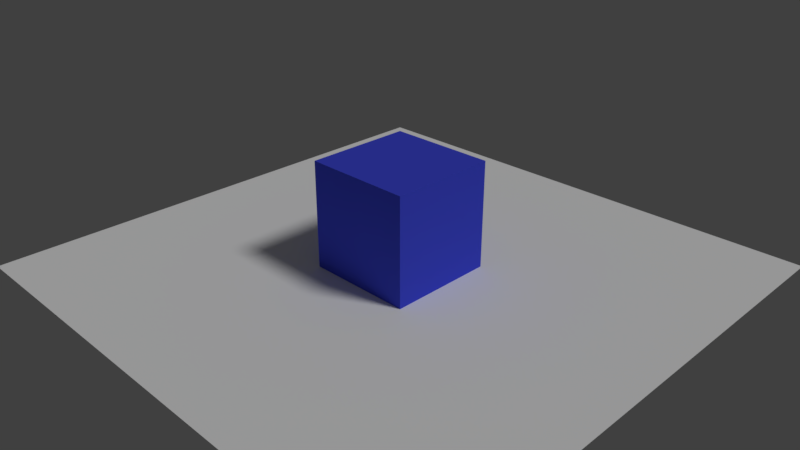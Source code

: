 # Source: logic_object_rotate.blend  (saved by Blender 2.93.20; exported with 4.5.12 LTS)
import bpy
from mathutils import Matrix  # noqa: F401  (used for matrix-valued properties, if any)

bpy.ops.wm.read_factory_settings(use_empty=True)
scene = bpy.context.scene
scene.name = 'Scene'

# ---- collections
col_collection_1 = bpy.data.collections.new('Collection 1'); scene.collection.children.link(col_collection_1)

# ---- materials (node trees are filled in below, after node groups)
mat_plane = bpy.data.materials.new('Plane')
mat_plane.alpha_threshold = 0.0
mat_plane.use_transparent_shadow = False
mat_plane.roughness = 0.5
mat_cube = bpy.data.materials.new('Cube')
mat_cube.alpha_threshold = 0.0
mat_cube.use_transparent_shadow = False
mat_cube.roughness = 0.5
mat_cube.line_color = (0.0, 0.0, 0.0, 1.0)

# ---- material node trees
mat_plane.use_nodes = True; mat_plane.node_tree.nodes.clear()
_N = mat_plane.node_tree.nodes; _L = mat_plane.node_tree.links
n0 = _N.new('ShaderNodeOutputMaterial'); n0.name = 'Material Output'; n0.location = (300, 300)
n1 = _N.new('ShaderNodeBsdfDiffuse'); n1.name = 'Diffuse BSDF'; n1.location = (19, 306)
n1.inputs[0].default_value = (1.0, 1.0, 1.0, 1.0)
_L.new(n1.outputs[0], n0.inputs[0])
n0.is_active_output = True
mat_cube.use_nodes = True; mat_cube.node_tree.nodes.clear()
_N = mat_cube.node_tree.nodes; _L = mat_cube.node_tree.links
n0 = _N.new('ShaderNodeOutputMaterial'); n0.name = 'Material Output'; n0.location = (300, 300)
n1 = _N.new('ShaderNodeBsdfDiffuse'); n1.name = 'Diffuse BSDF'; n1.location = (7, 298)
n1.inputs[0].default_value = (0.06354, 0.08426, 0.8002, 1.0)
_L.new(n1.outputs[0], n0.inputs[0])
n0.is_active_output = True

# ---- world
world_world = bpy.data.worlds.new('World'); scene.world = world_world
world_world.color = (0.05088, 0.05088, 0.05088)
world_world.use_sun_shadow = False
world_world.sun_shadow_jitter_overblur = 0.0
world_world.cycles.sampling_method = 'MANUAL'

# ---- cameras
cam_camera = bpy.data.cameras.new('Camera')
cam_camera.clip_end = 100.0
cam_camera.lens = 35.0
cam_camera.sensor_width = 32.0
cam_camera.sensor_height = 18.0
cam_camera.ortho_scale = 7.314
cam_camera.dof.focus_distance = 0.0
cam_camera.dof.aperture_fstop = 128.0

# ---- lights
light_lamp = bpy.data.lights.new('Lamp', 'SUN')
light_lamp.transmission_factor = 0.0
light_lamp.cutoff_distance = 30.0
light_lamp.angle = 0.1993
light_lamp.energy = 1.0
light_lamp.shadow_buffer_clip_start = 1.001
light_lamp.shadow_soft_size = 0.1
light_lamp.shadow_cascade_max_distance = 1000.0

# ---- meshes
me_plane = bpy.data.meshes.new('Plane')
me_plane.from_pydata([(-5.0, -5.0, 0.0), (5.0, -5.0, 0.0), (-5.0, 5.0, 0.0), (5.0, 5.0, 0.0)], [], [(0, 1, 3, 2)])
me_plane.materials.append(mat_plane)
me_plane.use_remesh_preserve_volume = False
me_plane.use_remesh_preserve_attributes = False
me_plane.use_mirror_vertex_groups = False
me_plane.update()
me_cube = bpy.data.meshes.new('Cube')
me_cube.from_pydata([(1.0, 1.0, -1.0), (1.0, -1.0, -1.0), (-1.0, -1.0, -1.0), (-1.0, 1.0, -1.0), (1.0, 1.0, 1.0), (1.0, -1.0, 1.0), (-1.0, -1.0, 1.0), (-1.0, 1.0, 1.0)], [], [(0, 1, 2, 3), (4, 7, 6, 5), (0, 4, 5, 1), (1, 5, 6, 2), (2, 6, 7, 3), (4, 0, 3, 7)])
me_cube.materials.append(mat_cube)
me_cube.use_remesh_preserve_volume = False
me_cube.use_remesh_preserve_attributes = False
me_cube.use_mirror_vertex_groups = False
me_cube.update()

# ---- objects
ob_plane = bpy.data.objects.new('Plane', me_plane)
ob_cube = bpy.data.objects.new('Cube', me_cube)
ob_lamp = bpy.data.objects.new('Lamp', light_lamp)
ob_camera = bpy.data.objects.new('Camera', cam_camera)

# ---- transforms, parenting, visibility, modifiers, constraints
ob_plane.location = (0.0, 0.0, 0.0)
ob_plane.lineart.crease_threshold = 0.0
ob_cube.location = (0.0, 0.0, 1.0)
ob_cube.lock_rotations_4d = False
ob_cube.empty_display_type = 'ARROWS'
ob_cube.lineart.crease_threshold = 0.0
ob_lamp.location = (4.076, 1.005, 5.904)
ob_lamp.rotation_euler = (0.6503, 0.05522, 1.866)
ob_lamp.lock_rotations_4d = False
ob_lamp.empty_display_type = 'ARROWS'
ob_lamp.color = (0.0, 0.0, 0.0, 0.0)
ob_lamp.lineart.crease_threshold = 0.0
ob_camera.location = (9.5, -9.5, 7.5)
ob_camera.rotation_euler = (1.109, 0.0, 0.7854)
ob_camera.lock_rotations_4d = False
ob_camera.empty_display_type = 'ARROWS'
ob_camera.color = (0.0, 0.0, 0.0, 0.0)
ob_camera.display_type = 'WIRE'
ob_camera.lineart.crease_threshold = 0.0

# ---- collection membership
col_collection_1.objects.link(ob_plane)
col_collection_1.objects.link(ob_cube)
col_collection_1.objects.link(ob_lamp)
col_collection_1.objects.link(ob_camera)

# ---- scene / render settings (as saved in the file)
scene.camera = ob_camera
scene.frame_start = 1; scene.frame_end = 250; scene.frame_set(1)
scene.render.engine = 'BLENDER_EEVEE_NEXT'
scene.render.resolution_percentage = 50
scene.render.dither_intensity = 0.0
scene.render.motion_blur_shutter = 1.0
scene.cycles.use_denoising = False
scene.cycles.samples = 128
scene.cycles.sampling_pattern = 'TABULATED_SOBOL'
scene.cycles.use_adaptive_sampling = False
scene.cycles.use_light_tree = False
scene.view_settings.view_transform = 'Standard'
bpy.context.view_layer.update()
